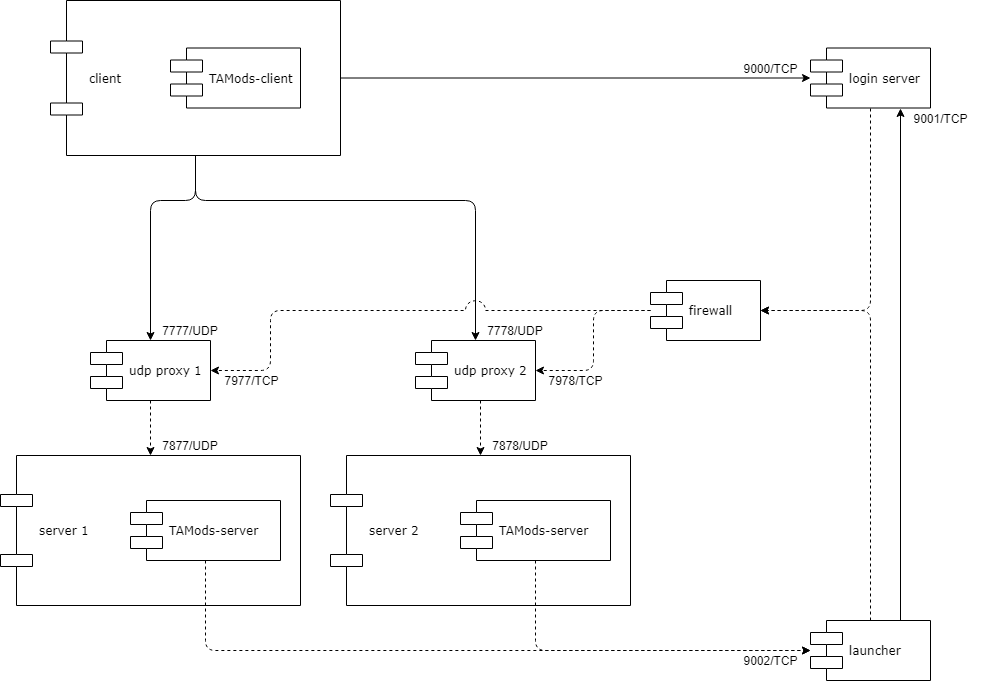

The diagram above was exported from draw.io. Its source (the exported page's mxGraphModel, read from the mxfile embedded in the PNG):
<mxGraphModel dx="1282" dy="516" grid="1" gridSize="10" guides="1" tooltips="1" connect="1" arrows="1" fold="1" page="1" pageScale="1" pageWidth="1100" pageHeight="850" background="#ffffff" math="0" shadow="0">
  <root>
    <mxCell id="0" />
    <mxCell id="1" parent="0" />
    <mxCell id="QteOOE2WH1JSjWVPOUmP-15" style="edgeStyle=orthogonalEdgeStyle;rounded=1;html=1;entryX=0.5;entryY=0;jettySize=auto;orthogonalLoop=1;exitX=0.5;exitY=1;" parent="1" source="39150e848f15840c-5" target="QteOOE2WH1JSjWVPOUmP-4" edge="1">
      <mxGeometry relative="1" as="geometry">
        <Array as="points">
          <mxPoint x="265" y="280" />
          <mxPoint x="220" y="280" />
        </Array>
      </mxGeometry>
    </mxCell>
    <mxCell id="QteOOE2WH1JSjWVPOUmP-16" style="edgeStyle=orthogonalEdgeStyle;rounded=1;html=1;entryX=0.5;entryY=0;jettySize=auto;orthogonalLoop=1;" parent="1" source="39150e848f15840c-5" target="QteOOE2WH1JSjWVPOUmP-5" edge="1">
      <mxGeometry relative="1" as="geometry">
        <Array as="points">
          <mxPoint x="265" y="280" />
          <mxPoint x="545" y="280" />
        </Array>
      </mxGeometry>
    </mxCell>
    <mxCell id="QteOOE2WH1JSjWVPOUmP-22" style="edgeStyle=orthogonalEdgeStyle;rounded=1;html=1;jettySize=auto;orthogonalLoop=1;" parent="1" source="39150e848f15840c-5" target="39150e848f15840c-7" edge="1">
      <mxGeometry relative="1" as="geometry" />
    </mxCell>
    <mxCell id="QteOOE2WH1JSjWVPOUmP-23" style="edgeStyle=orthogonalEdgeStyle;html=1;jettySize=auto;orthogonalLoop=1;exitX=0.5;exitY=1;fillColor=#f5f5f5;strokeColor=#000000;strokeWidth=1;entryX=1;entryY=0.5;dashed=1;rounded=1;" parent="1" source="39150e848f15840c-7" target="QteOOE2WH1JSjWVPOUmP-8" edge="1">
      <mxGeometry relative="1" as="geometry">
        <mxPoint x="830" y="320" as="targetPoint" />
      </mxGeometry>
    </mxCell>
    <mxCell id="39150e848f15840c-7" value="login server" style="shape=component;align=left;spacingLeft=36;rounded=0;shadow=0;comic=0;labelBackgroundColor=none;strokeColor=#000000;strokeWidth=1;fillColor=#ffffff;fontFamily=Verdana;fontSize=12;fontColor=#000000;html=1;" parent="1" vertex="1">
      <mxGeometry x="880" y="127.5" width="120" height="60" as="geometry" />
    </mxCell>
    <mxCell id="QteOOE2WH1JSjWVPOUmP-21" style="edgeStyle=orthogonalEdgeStyle;rounded=1;html=1;jettySize=auto;orthogonalLoop=1;entryX=0.75;entryY=1;exitX=0.75;exitY=0;" parent="1" source="39150e848f15840c-10" target="39150e848f15840c-7" edge="1">
      <mxGeometry relative="1" as="geometry">
        <Array as="points" />
      </mxGeometry>
    </mxCell>
    <mxCell id="QteOOE2WH1JSjWVPOUmP-24" style="edgeStyle=orthogonalEdgeStyle;html=1;jettySize=auto;orthogonalLoop=1;entryX=1;entryY=0.5;exitX=0.5;exitY=0;dashed=1;jumpSize=13;endSize=6;rounded=1;" parent="1" source="39150e848f15840c-10" target="QteOOE2WH1JSjWVPOUmP-8" edge="1">
      <mxGeometry relative="1" as="geometry">
        <Array as="points">
          <mxPoint x="940" y="390" />
        </Array>
      </mxGeometry>
    </mxCell>
    <mxCell id="39150e848f15840c-10" value="launcher&lt;br&gt;" style="shape=component;align=left;spacingLeft=36;rounded=0;shadow=0;comic=0;labelBackgroundColor=none;strokeColor=#000000;strokeWidth=1;fillColor=#ffffff;fontFamily=Verdana;fontSize=12;fontColor=#000000;html=1;" parent="1" vertex="1">
      <mxGeometry x="880" y="700" width="120" height="60" as="geometry" />
    </mxCell>
    <mxCell id="QteOOE2WH1JSjWVPOUmP-38" style="edgeStyle=orthogonalEdgeStyle;rounded=1;jumpStyle=arc;jumpSize=13;html=1;entryX=0.5;entryY=0;dashed=1;endSize=6;jettySize=auto;orthogonalLoop=1;strokeColor=#000000;strokeWidth=1;" parent="1" source="QteOOE2WH1JSjWVPOUmP-4" target="QteOOE2WH1JSjWVPOUmP-6" edge="1">
      <mxGeometry relative="1" as="geometry" />
    </mxCell>
    <mxCell id="QteOOE2WH1JSjWVPOUmP-4" value="udp proxy 1&lt;br&gt;" style="shape=component;align=left;spacingLeft=36;rounded=0;shadow=0;comic=0;labelBackgroundColor=none;strokeColor=#000000;strokeWidth=1;fillColor=#ffffff;fontFamily=Verdana;fontSize=12;fontColor=#000000;html=1;" parent="1" vertex="1">
      <mxGeometry x="160" y="420" width="120" height="60" as="geometry" />
    </mxCell>
    <mxCell id="QteOOE2WH1JSjWVPOUmP-20" style="edgeStyle=orthogonalEdgeStyle;rounded=1;html=1;entryX=0.5;entryY=0;jettySize=auto;orthogonalLoop=1;dashed=1;" parent="1" source="QteOOE2WH1JSjWVPOUmP-5" target="QteOOE2WH1JSjWVPOUmP-7" edge="1">
      <mxGeometry relative="1" as="geometry">
        <Array as="points">
          <mxPoint x="550" y="430" />
          <mxPoint x="550" y="430" />
        </Array>
      </mxGeometry>
    </mxCell>
    <mxCell id="QteOOE2WH1JSjWVPOUmP-5" value="udp proxy 2&lt;br&gt;" style="shape=component;align=left;spacingLeft=36;rounded=0;shadow=0;comic=0;labelBackgroundColor=none;strokeColor=#000000;strokeWidth=1;fillColor=#ffffff;fontFamily=Verdana;fontSize=12;fontColor=#000000;html=1;" parent="1" vertex="1">
      <mxGeometry x="485" y="420" width="120" height="60" as="geometry" />
    </mxCell>
    <mxCell id="QteOOE2WH1JSjWVPOUmP-35" style="edgeStyle=orthogonalEdgeStyle;rounded=1;html=1;entryX=1;entryY=0.5;jettySize=auto;orthogonalLoop=1;dashed=1;jumpStyle=arc;jumpSize=20;" parent="1" source="QteOOE2WH1JSjWVPOUmP-8" target="QteOOE2WH1JSjWVPOUmP-4" edge="1">
      <mxGeometry relative="1" as="geometry">
        <Array as="points">
          <mxPoint x="340" y="390" />
          <mxPoint x="340" y="450" />
        </Array>
      </mxGeometry>
    </mxCell>
    <mxCell id="QteOOE2WH1JSjWVPOUmP-36" style="edgeStyle=orthogonalEdgeStyle;rounded=1;html=1;entryX=1;entryY=0.5;jettySize=auto;orthogonalLoop=1;dashed=1;" parent="1" source="QteOOE2WH1JSjWVPOUmP-8" target="QteOOE2WH1JSjWVPOUmP-5" edge="1">
      <mxGeometry relative="1" as="geometry" />
    </mxCell>
    <mxCell id="QteOOE2WH1JSjWVPOUmP-8" value="firewall&lt;br&gt;" style="shape=component;align=left;spacingLeft=36;rounded=0;shadow=0;comic=0;labelBackgroundColor=none;strokeColor=#000000;strokeWidth=1;fillColor=#ffffff;fontFamily=Verdana;fontSize=12;fontColor=#000000;html=1;" parent="1" vertex="1">
      <mxGeometry x="720" y="360" width="110" height="60" as="geometry" />
    </mxCell>
    <mxCell id="QteOOE2WH1JSjWVPOUmP-29" value="" style="group" parent="1" vertex="1" connectable="0">
      <mxGeometry x="70" y="535" width="300" height="150" as="geometry" />
    </mxCell>
    <mxCell id="QteOOE2WH1JSjWVPOUmP-6" value="server 1&lt;br&gt;" style="shape=component;align=left;spacingLeft=36;rounded=0;shadow=0;comic=0;labelBackgroundColor=none;strokeColor=#000000;strokeWidth=1;fillColor=#ffffff;fontFamily=Verdana;fontSize=12;fontColor=#000000;html=1;" parent="QteOOE2WH1JSjWVPOUmP-29" vertex="1">
      <mxGeometry width="300" height="150" as="geometry" />
    </mxCell>
    <mxCell id="QteOOE2WH1JSjWVPOUmP-10" value="TAMods-server&lt;br&gt;" style="shape=component;align=left;spacingLeft=36;rounded=0;shadow=0;comic=0;labelBackgroundColor=none;strokeColor=#000000;strokeWidth=1;fillColor=#ffffff;fontFamily=Verdana;fontSize=12;fontColor=#000000;html=1;" parent="QteOOE2WH1JSjWVPOUmP-29" vertex="1">
      <mxGeometry x="130" y="45" width="150" height="60" as="geometry" />
    </mxCell>
    <mxCell id="QteOOE2WH1JSjWVPOUmP-30" value="" style="group" parent="1" vertex="1" connectable="0">
      <mxGeometry x="400" y="535" width="300" height="150" as="geometry" />
    </mxCell>
    <mxCell id="QteOOE2WH1JSjWVPOUmP-7" value="server 2&lt;br&gt;" style="shape=component;align=left;spacingLeft=36;rounded=0;shadow=0;comic=0;labelBackgroundColor=none;strokeColor=#000000;strokeWidth=1;fillColor=#ffffff;fontFamily=Verdana;fontSize=12;fontColor=#000000;html=1;" parent="QteOOE2WH1JSjWVPOUmP-30" vertex="1">
      <mxGeometry width="300" height="150" as="geometry" />
    </mxCell>
    <mxCell id="QteOOE2WH1JSjWVPOUmP-9" value="TAMods-server&lt;br&gt;" style="shape=component;align=left;spacingLeft=36;rounded=0;shadow=0;comic=0;labelBackgroundColor=none;strokeColor=#000000;strokeWidth=1;fillColor=#ffffff;fontFamily=Verdana;fontSize=12;fontColor=#000000;html=1;" parent="QteOOE2WH1JSjWVPOUmP-30" vertex="1">
      <mxGeometry x="130" y="45" width="150" height="60" as="geometry" />
    </mxCell>
    <mxCell id="QteOOE2WH1JSjWVPOUmP-31" value="" style="group" parent="1" vertex="1" connectable="0">
      <mxGeometry x="120" y="80" width="290" height="155" as="geometry" />
    </mxCell>
    <mxCell id="39150e848f15840c-5" value="client&lt;br&gt;" style="shape=component;align=left;spacingLeft=36;rounded=0;shadow=0;comic=0;labelBackgroundColor=none;strokeColor=#000000;strokeWidth=1;fillColor=#ffffff;fontFamily=Verdana;fontSize=12;fontColor=#000000;html=1;" parent="QteOOE2WH1JSjWVPOUmP-31" vertex="1">
      <mxGeometry width="290" height="155" as="geometry" />
    </mxCell>
    <mxCell id="QteOOE2WH1JSjWVPOUmP-3" value="TAMods-client&lt;br&gt;" style="shape=component;align=left;spacingLeft=36;rounded=0;shadow=0;comic=0;labelBackgroundColor=none;strokeColor=#000000;strokeWidth=1;fillColor=#ffffff;fontFamily=Verdana;fontSize=12;fontColor=#000000;html=1;" parent="QteOOE2WH1JSjWVPOUmP-31" vertex="1">
      <mxGeometry x="120" y="47.5" width="130" height="60" as="geometry" />
    </mxCell>
    <mxCell id="QteOOE2WH1JSjWVPOUmP-34" style="edgeStyle=orthogonalEdgeStyle;rounded=1;html=1;jettySize=auto;orthogonalLoop=1;dashed=1;" parent="1" source="QteOOE2WH1JSjWVPOUmP-10" target="39150e848f15840c-10" edge="1">
      <mxGeometry relative="1" as="geometry">
        <Array as="points">
          <mxPoint x="275" y="730" />
        </Array>
      </mxGeometry>
    </mxCell>
    <mxCell id="QteOOE2WH1JSjWVPOUmP-28" style="edgeStyle=orthogonalEdgeStyle;rounded=1;html=1;jettySize=auto;orthogonalLoop=1;dashed=1;" parent="1" source="QteOOE2WH1JSjWVPOUmP-9" target="39150e848f15840c-10" edge="1">
      <mxGeometry relative="1" as="geometry">
        <Array as="points">
          <mxPoint x="605" y="730" />
        </Array>
      </mxGeometry>
    </mxCell>
    <mxCell id="B8YQcfm6d9a_9Qhx7CB9-1" value="9000/TCP" style="text;html=1;strokeColor=none;fillColor=none;align=center;verticalAlign=middle;whiteSpace=wrap;rounded=0;" vertex="1" parent="1">
      <mxGeometry x="800" y="138" width="80" height="20" as="geometry" />
    </mxCell>
    <mxCell id="B8YQcfm6d9a_9Qhx7CB9-3" value="9001/TCP" style="text;html=1;strokeColor=none;fillColor=none;align=center;verticalAlign=middle;whiteSpace=wrap;rounded=0;" vertex="1" parent="1">
      <mxGeometry x="970" y="187.5" width="80" height="20" as="geometry" />
    </mxCell>
    <mxCell id="B8YQcfm6d9a_9Qhx7CB9-4" value="7777/UDP" style="text;html=1;strokeColor=none;fillColor=none;align=center;verticalAlign=middle;whiteSpace=wrap;rounded=0;" vertex="1" parent="1">
      <mxGeometry x="220" y="400" width="80" height="20" as="geometry" />
    </mxCell>
    <mxCell id="B8YQcfm6d9a_9Qhx7CB9-5" value="7778/UDP" style="text;html=1;strokeColor=none;fillColor=none;align=center;verticalAlign=middle;whiteSpace=wrap;rounded=0;" vertex="1" parent="1">
      <mxGeometry x="545" y="400" width="80" height="20" as="geometry" />
    </mxCell>
    <mxCell id="B8YQcfm6d9a_9Qhx7CB9-6" value="7877/UDP" style="text;html=1;strokeColor=none;fillColor=none;align=center;verticalAlign=middle;whiteSpace=wrap;rounded=0;" vertex="1" parent="1">
      <mxGeometry x="220" y="515" width="80" height="20" as="geometry" />
    </mxCell>
    <mxCell id="B8YQcfm6d9a_9Qhx7CB9-7" value="7878/UDP" style="text;html=1;strokeColor=none;fillColor=none;align=center;verticalAlign=middle;whiteSpace=wrap;rounded=0;" vertex="1" parent="1">
      <mxGeometry x="550" y="515" width="80" height="20" as="geometry" />
    </mxCell>
    <mxCell id="B8YQcfm6d9a_9Qhx7CB9-8" value="7977/TCP&lt;br&gt;" style="text;html=1;strokeColor=none;fillColor=none;align=center;verticalAlign=middle;whiteSpace=wrap;rounded=0;" vertex="1" parent="1">
      <mxGeometry x="281" y="450" width="80" height="20" as="geometry" />
    </mxCell>
    <mxCell id="B8YQcfm6d9a_9Qhx7CB9-9" value="7978/TCP&lt;br&gt;" style="text;html=1;strokeColor=none;fillColor=none;align=center;verticalAlign=middle;whiteSpace=wrap;rounded=0;" vertex="1" parent="1">
      <mxGeometry x="605" y="450" width="80" height="20" as="geometry" />
    </mxCell>
    <mxCell id="B8YQcfm6d9a_9Qhx7CB9-10" value="9002/TCP" style="text;html=1;strokeColor=none;fillColor=none;align=center;verticalAlign=middle;whiteSpace=wrap;rounded=0;" vertex="1" parent="1">
      <mxGeometry x="800" y="730.2000122070312" width="80" height="20" as="geometry" />
    </mxCell>
  </root>
</mxGraphModel>